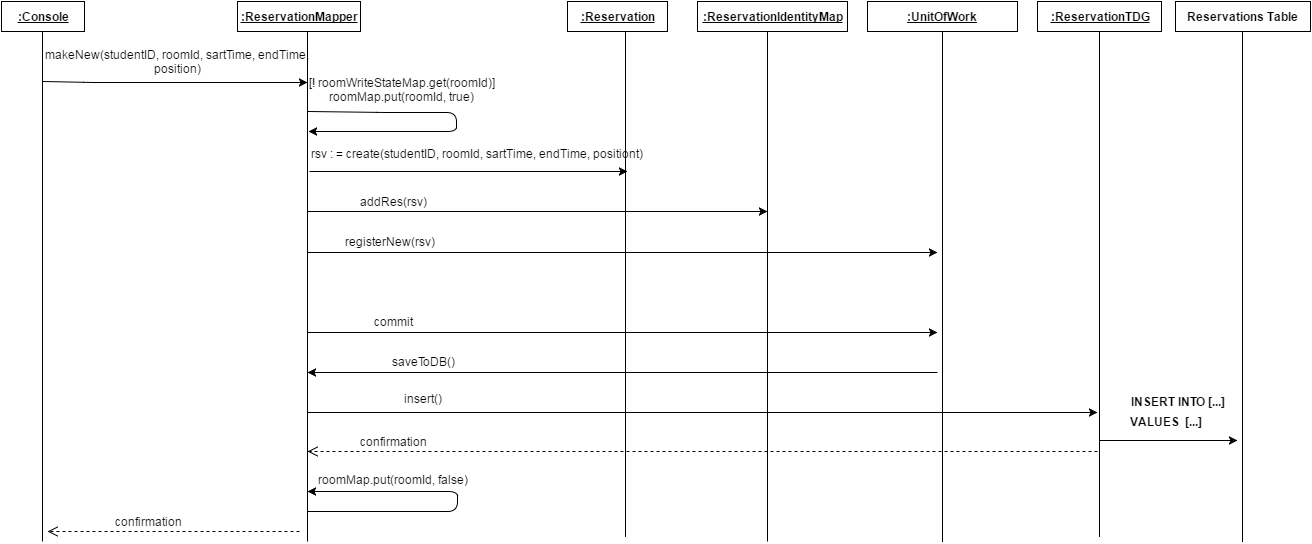

The diagram above was exported from draw.io. Its source (the exported page's mxGraphModel, read from the mxfile embedded in the PNG):
<mxGraphModel dx="1116" dy="457" grid="1" gridSize="10" guides="1" tooltips="1" connect="1" arrows="1" fold="1" page="1" pageScale="1" pageWidth="850" pageHeight="1100" math="0" shadow="0">
  <root>
    <mxCell id="0" />
    <mxCell id="1" parent="0" />
    <mxCell id="16493af979e66ba3-13" value="&lt;u&gt;&lt;b&gt;:Console&lt;/b&gt;&lt;/u&gt;" style="whiteSpace=wrap;html=1;" vertex="1" parent="1">
      <mxGeometry x="34" y="40" width="83" height="30" as="geometry" />
    </mxCell>
    <mxCell id="16493af979e66ba3-15" value="&lt;u&gt;&lt;b&gt;:ReservationMapper&lt;/b&gt;&lt;/u&gt;" style="whiteSpace=wrap;html=1;" vertex="1" parent="1">
      <mxGeometry x="270" y="40" width="123" height="30" as="geometry" />
    </mxCell>
    <mxCell id="16493af979e66ba3-17" value="&lt;u&gt;&lt;b&gt;:Reservation&lt;/b&gt;&lt;/u&gt;" style="whiteSpace=wrap;html=1;" vertex="1" parent="1">
      <mxGeometry x="600" y="40" width="100" height="30" as="geometry" />
    </mxCell>
    <mxCell id="16493af979e66ba3-19" value="&lt;b&gt;&lt;u&gt;:ReservationTDG&lt;/u&gt;&lt;/b&gt;" style="whiteSpace=wrap;html=1;" vertex="1" parent="1">
      <mxGeometry x="1070" y="40" width="124" height="30" as="geometry" />
    </mxCell>
    <mxCell id="16493af979e66ba3-21" value="&lt;b&gt;Reservations Table&lt;/b&gt;" style="whiteSpace=wrap;html=1;" vertex="1" parent="1">
      <mxGeometry x="1208" y="40" width="135" height="30" as="geometry" />
    </mxCell>
    <mxCell id="16493af979e66ba3-22" value="" style="endArrow=classic;html=1;" edge="1" parent="1">
      <mxGeometry width="50" height="50" relative="1" as="geometry">
        <mxPoint x="76" y="120" as="sourcePoint" />
        <mxPoint x="340" y="121" as="targetPoint" />
        <Array as="points">
          <mxPoint x="126" y="121" />
        </Array>
      </mxGeometry>
    </mxCell>
    <mxCell id="16493af979e66ba3-24" value="" style="endArrow=classic;html=1;" edge="1" parent="1">
      <mxGeometry x="341" y="150" width="50" height="50" as="geometry">
        <mxPoint x="341" y="150" as="sourcePoint" />
        <mxPoint x="341" y="170" as="targetPoint" />
        <Array as="points">
          <mxPoint x="419" y="151" />
          <mxPoint x="489" y="151" />
          <mxPoint x="489" y="170" />
        </Array>
      </mxGeometry>
    </mxCell>
    <mxCell id="16493af979e66ba3-25" value="makeNew(&lt;span id=&quot;docs-internal-guid-e598d3a4-40b0-1f1a-f834-9236be537c39&quot;&gt;&lt;span&gt;studentID, roomId, sartTime, endTime, position&lt;/span&gt;&lt;/span&gt;)" style="text;html=1;strokeColor=none;fillColor=none;align=center;verticalAlign=middle;whiteSpace=wrap;" vertex="1" parent="1">
      <mxGeometry x="70" y="80" width="280" height="40" as="geometry" />
    </mxCell>
    <mxCell id="16493af979e66ba3-27" value="&lt;br&gt;&lt;div&gt;&lt;span&gt;rsv : = create(&lt;/span&gt;studentID, roomId, sartTime, endTime, position&lt;span&gt;t&lt;/span&gt;&lt;span&gt;)&lt;/span&gt;&lt;/div&gt;" style="text;html=1;strokeColor=none;fillColor=none;align=center;verticalAlign=middle;whiteSpace=wrap;" vertex="1" parent="1">
      <mxGeometry x="340" y="160" width="340" height="50" as="geometry" />
    </mxCell>
    <mxCell id="16493af979e66ba3-29" value="&lt;u&gt;&lt;b&gt;:ReservationIdentityMap&lt;/b&gt;&lt;/u&gt;" style="whiteSpace=wrap;html=1;" vertex="1" parent="1">
      <mxGeometry x="730" y="40" width="150" height="30" as="geometry" />
    </mxCell>
    <mxCell id="16493af979e66ba3-30" value="" style="endArrow=none;html=1;entryX=0.58;entryY=1;entryPerimeter=0;" edge="1" parent="1" target="16493af979e66ba3-17">
      <mxGeometry width="50" height="50" relative="1" as="geometry">
        <mxPoint x="658" y="575" as="sourcePoint" />
        <mxPoint x="655" y="255" as="targetPoint" />
        <Array as="points">
          <mxPoint x="658" y="245" />
          <mxPoint x="658" y="185" />
        </Array>
      </mxGeometry>
    </mxCell>
    <mxCell id="16493af979e66ba3-31" value="" style="endArrow=none;html=1;" edge="1" parent="1">
      <mxGeometry x="340" y="60" width="50" height="50" as="geometry">
        <mxPoint x="340" y="580" as="sourcePoint" />
        <mxPoint x="340" y="70" as="targetPoint" />
      </mxGeometry>
    </mxCell>
    <mxCell id="16493af979e66ba3-36" value="[! roomWriteStateMap.get(roomId)]&lt;div&gt;roomMap.put(roomId, true)&lt;br&gt;&lt;div&gt;&lt;br&gt;&lt;/div&gt;&lt;/div&gt;" style="text;html=1;strokeColor=none;fillColor=none;align=center;verticalAlign=middle;whiteSpace=wrap;" vertex="1" parent="1">
      <mxGeometry x="330" y="110" width="210" height="50" as="geometry" />
    </mxCell>
    <mxCell id="16493af979e66ba3-39" value="" style="endArrow=classic;html=1;" edge="1" parent="1">
      <mxGeometry x="334" y="209" width="50" height="50" as="geometry">
        <mxPoint x="342" y="210" as="sourcePoint" />
        <mxPoint x="660" y="210" as="targetPoint" />
      </mxGeometry>
    </mxCell>
    <mxCell id="16493af979e66ba3-45" value="" style="endArrow=classic;html=1;" edge="1" parent="1">
      <mxGeometry x="332" y="249" width="50" height="50" as="geometry">
        <mxPoint x="340" y="250" as="sourcePoint" />
        <mxPoint x="800" y="250" as="targetPoint" />
      </mxGeometry>
    </mxCell>
    <mxCell id="16493af979e66ba3-46" value="addRes(rsv)" style="text;html=1;strokeColor=none;fillColor=none;align=center;verticalAlign=middle;whiteSpace=wrap;" vertex="1" parent="1">
      <mxGeometry x="405" y="230" width="40" height="20" as="geometry" />
    </mxCell>
    <mxCell id="16493af979e66ba3-48" value="" style="endArrow=none;html=1;entryX=0.58;entryY=1;entryPerimeter=0;" edge="1" parent="1">
      <mxGeometry x="800" y="70" width="50" height="50" as="geometry">
        <mxPoint x="800" y="580" as="sourcePoint" />
        <mxPoint x="800" y="70" as="targetPoint" />
        <Array as="points" />
      </mxGeometry>
    </mxCell>
    <mxCell id="16493af979e66ba3-50" value="&lt;u&gt;&lt;b&gt;:UnitOfWork&lt;/b&gt;&lt;/u&gt;" style="whiteSpace=wrap;html=1;" vertex="1" parent="1">
      <mxGeometry x="900" y="40" width="150" height="30" as="geometry" />
    </mxCell>
    <mxCell id="16493af979e66ba3-51" value="" style="endArrow=none;html=1;entryX=0.58;entryY=1;entryPerimeter=0;" edge="1" parent="1">
      <mxGeometry x="975" y="70" width="50" height="50" as="geometry">
        <mxPoint x="975" y="580" as="sourcePoint" />
        <mxPoint x="975" y="70" as="targetPoint" />
        <Array as="points">
          <mxPoint x="975" y="240" />
        </Array>
      </mxGeometry>
    </mxCell>
    <mxCell id="16493af979e66ba3-52" value="" style="endArrow=classic;html=1;" edge="1" parent="1">
      <mxGeometry x="350" y="290" width="50" height="50" as="geometry">
        <mxPoint x="340" y="291" as="sourcePoint" />
        <mxPoint x="970" y="291" as="targetPoint" />
      </mxGeometry>
    </mxCell>
    <mxCell id="16493af979e66ba3-53" value="registerNew(rsv)" style="text;html=1;strokeColor=none;fillColor=none;align=center;verticalAlign=middle;whiteSpace=wrap;" vertex="1" parent="1">
      <mxGeometry x="368" y="270" width="107" height="20" as="geometry" />
    </mxCell>
    <mxCell id="16493af979e66ba3-54" value="" style="endArrow=none;html=1;entryX=0.58;entryY=1;entryPerimeter=0;" edge="1" parent="1">
      <mxGeometry x="1132" y="70" width="50" height="50" as="geometry">
        <mxPoint x="1132" y="575" as="sourcePoint" />
        <mxPoint x="1132" y="70" as="targetPoint" />
        <Array as="points">
          <mxPoint x="1132" y="240" />
        </Array>
      </mxGeometry>
    </mxCell>
    <mxCell id="47ad34745725b9ae-1" value="" style="endArrow=none;html=1;entryX=0.58;entryY=1;entryPerimeter=0;" edge="1" parent="1">
      <mxGeometry x="1275" y="70" width="50" height="50" as="geometry">
        <mxPoint x="1275" y="580" as="sourcePoint" />
        <mxPoint x="1275" y="70" as="targetPoint" />
        <Array as="points">
          <mxPoint x="1275" y="240" />
        </Array>
      </mxGeometry>
    </mxCell>
    <mxCell id="47ad34745725b9ae-2" value="" style="endArrow=classic;html=1;" edge="1" parent="1">
      <mxGeometry x="332" y="370" width="50" height="50" as="geometry">
        <mxPoint x="340" y="371" as="sourcePoint" />
        <mxPoint x="970" y="371" as="targetPoint" />
      </mxGeometry>
    </mxCell>
    <mxCell id="47ad34745725b9ae-3" value="commit" style="text;html=1;strokeColor=none;fillColor=none;align=center;verticalAlign=middle;whiteSpace=wrap;" vertex="1" parent="1">
      <mxGeometry x="405" y="350" width="40" height="20" as="geometry" />
    </mxCell>
    <mxCell id="47ad34745725b9ae-4" value="" style="endArrow=none;html=1;" edge="1" parent="1">
      <mxGeometry x="75" y="60" width="50" height="50" as="geometry">
        <mxPoint x="75" y="580" as="sourcePoint" />
        <mxPoint x="75" y="70" as="targetPoint" />
      </mxGeometry>
    </mxCell>
    <mxCell id="47ad34745725b9ae-5" value="" style="endArrow=classic;html=1;" edge="1" parent="1">
      <mxGeometry x="332" y="410" width="50" height="50" as="geometry">
        <mxPoint x="970" y="411" as="sourcePoint" />
        <mxPoint x="340" y="411" as="targetPoint" />
      </mxGeometry>
    </mxCell>
    <mxCell id="47ad34745725b9ae-8" value="saveToDB()" style="text;html=1;strokeColor=none;fillColor=none;align=center;verticalAlign=middle;whiteSpace=wrap;" vertex="1" parent="1">
      <mxGeometry x="435" y="390" width="40" height="20" as="geometry" />
    </mxCell>
    <mxCell id="47ad34745725b9ae-9" value="" style="endArrow=classic;html=1;" edge="1" parent="1">
      <mxGeometry x="332" y="450" width="50" height="50" as="geometry">
        <mxPoint x="340" y="451" as="sourcePoint" />
        <mxPoint x="1130" y="451" as="targetPoint" />
      </mxGeometry>
    </mxCell>
    <mxCell id="47ad34745725b9ae-10" value="&lt;div&gt;&lt;br&gt;&lt;/div&gt;insert()" style="text;html=1;strokeColor=none;fillColor=none;align=center;verticalAlign=middle;whiteSpace=wrap;" vertex="1" parent="1">
      <mxGeometry x="435" y="420" width="40" height="20" as="geometry" />
    </mxCell>
    <mxCell id="47ad34745725b9ae-13" value="" style="endArrow=classic;html=1;" edge="1" parent="1">
      <mxGeometry width="50" height="50" relative="1" as="geometry">
        <mxPoint x="1132" y="479" as="sourcePoint" />
        <mxPoint x="1270" y="479" as="targetPoint" />
      </mxGeometry>
    </mxCell>
    <mxCell id="47ad34745725b9ae-16" value="&lt;b&gt;INSERT INTO [...]&lt;/b&gt;" style="text;html=1;strokeColor=none;fillColor=none;align=center;verticalAlign=middle;whiteSpace=wrap;" vertex="1" parent="1">
      <mxGeometry x="1160" y="430" width="100" height="20" as="geometry" />
    </mxCell>
    <mxCell id="47ad34745725b9ae-17" value="&lt;span&gt;&lt;b&gt;VALUES &amp;nbsp;[...]&lt;/b&gt;&lt;/span&gt;" style="text;html=1;strokeColor=none;fillColor=none;align=center;verticalAlign=middle;whiteSpace=wrap;" vertex="1" parent="1">
      <mxGeometry x="1145" y="450" width="108" height="20" as="geometry" />
    </mxCell>
    <mxCell id="47ad34745725b9ae-19" value="" style="html=1;verticalAlign=bottom;endArrow=open;dashed=1;endSize=8;" edge="1" parent="1">
      <mxGeometry x="487" y="490" as="geometry">
        <mxPoint x="1130" y="490" as="sourcePoint" />
        <mxPoint x="340" y="490" as="targetPoint" />
      </mxGeometry>
    </mxCell>
    <mxCell id="47ad34745725b9ae-22" value="" style="html=1;verticalAlign=bottom;endArrow=open;dashed=1;endSize=8;" edge="1" parent="1">
      <mxGeometry x="42" y="570" as="geometry">
        <mxPoint x="332" y="570" as="sourcePoint" />
        <mxPoint x="80" y="570" as="targetPoint" />
      </mxGeometry>
    </mxCell>
    <mxCell id="47ad34745725b9ae-23" value="confirmation" style="text;html=1;strokeColor=none;fillColor=none;align=center;verticalAlign=middle;whiteSpace=wrap;" vertex="1" parent="1">
      <mxGeometry x="160" y="550" width="40" height="20" as="geometry" />
    </mxCell>
    <mxCell id="23b62f2c113d0c2b-1" value="" style="endArrow=classic;html=1;" edge="1" parent="1">
      <mxGeometry x="350" y="549" width="50" height="50" as="geometry">
        <mxPoint x="340" y="550" as="sourcePoint" />
        <mxPoint x="340" y="530" as="targetPoint" />
        <Array as="points">
          <mxPoint x="490" y="550" />
          <mxPoint x="490" y="530" />
        </Array>
      </mxGeometry>
    </mxCell>
    <mxCell id="17833176955ff504-10" value="confirmation" style="text;html=1;strokeColor=none;fillColor=none;align=center;verticalAlign=middle;whiteSpace=wrap;" vertex="1" parent="1">
      <mxGeometry x="405" y="470" width="40" height="20" as="geometry" />
    </mxCell>
    <mxCell id="17833176955ff504-11" value="&lt;div&gt;roomMap.put(roomId, false)&lt;br&gt;&lt;div&gt;&lt;br&gt;&lt;/div&gt;&lt;/div&gt;" style="text;html=1;strokeColor=none;fillColor=none;align=center;verticalAlign=middle;whiteSpace=wrap;" vertex="1" parent="1">
      <mxGeometry x="320" y="500" width="210" height="50" as="geometry" />
    </mxCell>
  </root>
</mxGraphModel>